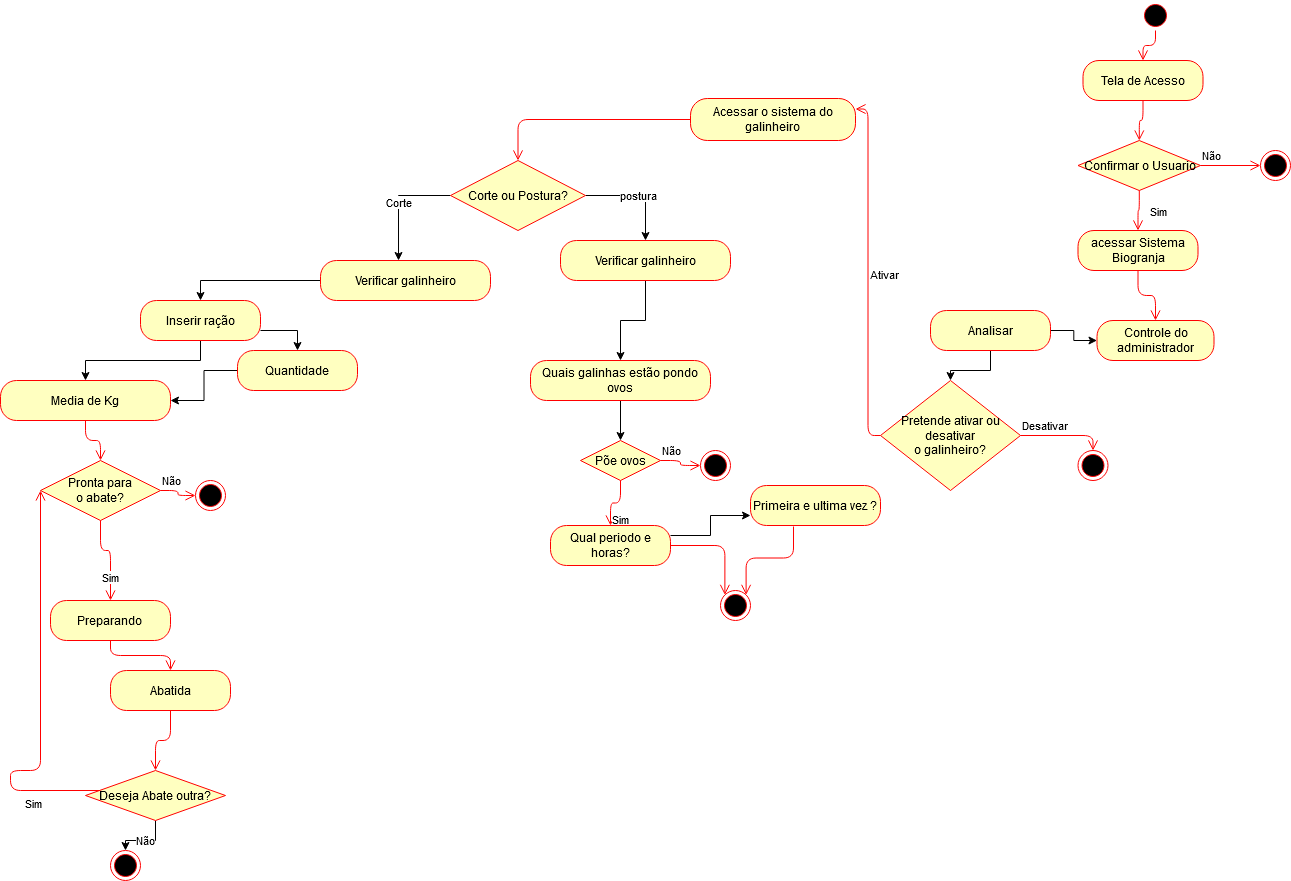

The diagram above was exported from draw.io. Its source (the exported page's mxGraphModel, read from the mxfile embedded in the PNG):
<mxGraphModel dx="1935" dy="513" grid="1" gridSize="10" guides="1" tooltips="1" connect="1" arrows="1" fold="1" page="1" pageScale="1" pageWidth="827" pageHeight="1169" math="0" shadow="0">
  <root>
    <mxCell id="0" />
    <mxCell id="1" parent="0" />
    <mxCell id="LvG3lKrRs8e7AAPgZoxf-6" value="" style="ellipse;html=1;shape=startState;fillColor=#000000;strokeColor=#ff0000;" parent="1" vertex="1">
      <mxGeometry x="430" y="40" width="30" height="30" as="geometry" />
    </mxCell>
    <mxCell id="LvG3lKrRs8e7AAPgZoxf-7" value="" style="edgeStyle=orthogonalEdgeStyle;html=1;verticalAlign=bottom;endArrow=open;endSize=8;strokeColor=#ff0000;entryX=0.5;entryY=0;entryDx=0;entryDy=0;" parent="1" source="LvG3lKrRs8e7AAPgZoxf-6" edge="1" target="LvG3lKrRs8e7AAPgZoxf-8">
      <mxGeometry relative="1" as="geometry">
        <mxPoint x="445" y="130" as="targetPoint" />
      </mxGeometry>
    </mxCell>
    <mxCell id="LvG3lKrRs8e7AAPgZoxf-8" value="Tela de Acesso" style="rounded=1;whiteSpace=wrap;html=1;arcSize=40;fontColor=#000000;fillColor=#ffffc0;strokeColor=#ff0000;" parent="1" vertex="1">
      <mxGeometry x="372.5" y="100" width="120" height="40" as="geometry" />
    </mxCell>
    <mxCell id="LvG3lKrRs8e7AAPgZoxf-9" value="" style="edgeStyle=orthogonalEdgeStyle;html=1;verticalAlign=bottom;endArrow=open;endSize=8;strokeColor=#ff0000;" parent="1" source="LvG3lKrRs8e7AAPgZoxf-8" target="LvG3lKrRs8e7AAPgZoxf-10" edge="1">
      <mxGeometry relative="1" as="geometry">
        <mxPoint x="445" y="230" as="targetPoint" />
      </mxGeometry>
    </mxCell>
    <mxCell id="LvG3lKrRs8e7AAPgZoxf-10" value="Confirmar o Usuario" style="rhombus;whiteSpace=wrap;html=1;fillColor=#ffffc0;strokeColor=#ff0000;" parent="1" vertex="1">
      <mxGeometry x="367.5" y="180" width="122.5" height="50" as="geometry" />
    </mxCell>
    <mxCell id="LvG3lKrRs8e7AAPgZoxf-11" value="Não" style="edgeStyle=orthogonalEdgeStyle;html=1;align=left;verticalAlign=bottom;endArrow=open;endSize=8;strokeColor=#ff0000;entryX=0;entryY=0.5;entryDx=0;entryDy=0;" parent="1" source="LvG3lKrRs8e7AAPgZoxf-10" target="LvG3lKrRs8e7AAPgZoxf-15" edge="1">
      <mxGeometry x="-1" relative="1" as="geometry">
        <mxPoint x="290" y="300" as="targetPoint" />
      </mxGeometry>
    </mxCell>
    <mxCell id="LvG3lKrRs8e7AAPgZoxf-12" value="Sim" style="edgeStyle=orthogonalEdgeStyle;html=1;align=left;verticalAlign=top;endArrow=open;endSize=8;strokeColor=#ff0000;" parent="1" source="LvG3lKrRs8e7AAPgZoxf-10" target="LvG3lKrRs8e7AAPgZoxf-21" edge="1">
      <mxGeometry x="-0.6017" y="9" relative="1" as="geometry">
        <mxPoint x="431" y="380" as="targetPoint" />
        <mxPoint as="offset" />
      </mxGeometry>
    </mxCell>
    <mxCell id="LvG3lKrRs8e7AAPgZoxf-15" value="" style="ellipse;html=1;shape=endState;fillColor=#000000;strokeColor=#ff0000;" parent="1" vertex="1">
      <mxGeometry x="550" y="190" width="30" height="30" as="geometry" />
    </mxCell>
    <mxCell id="LvG3lKrRs8e7AAPgZoxf-20" value="Controle do administrador" style="rounded=1;whiteSpace=wrap;html=1;arcSize=40;fontColor=#000000;fillColor=#ffffc0;strokeColor=#ff0000;" parent="1" vertex="1">
      <mxGeometry x="386.5" y="360" width="117" height="40" as="geometry" />
    </mxCell>
    <mxCell id="LvG3lKrRs8e7AAPgZoxf-21" value="acessar Sistema Biogranja" style="rounded=1;whiteSpace=wrap;html=1;arcSize=40;fontColor=#000000;fillColor=#ffffc0;strokeColor=#ff0000;" parent="1" vertex="1">
      <mxGeometry x="367.5" y="270" width="120" height="40" as="geometry" />
    </mxCell>
    <mxCell id="LvG3lKrRs8e7AAPgZoxf-22" value="" style="edgeStyle=orthogonalEdgeStyle;html=1;verticalAlign=bottom;endArrow=open;endSize=8;strokeColor=#ff0000;" parent="1" source="LvG3lKrRs8e7AAPgZoxf-21" target="LvG3lKrRs8e7AAPgZoxf-20" edge="1">
      <mxGeometry relative="1" as="geometry">
        <mxPoint x="470" y="550" as="targetPoint" />
      </mxGeometry>
    </mxCell>
    <mxCell id="LvG3lKrRs8e7AAPgZoxf-24" value="&lt;div&gt;Pretende ativar ou desativar&lt;/div&gt;&lt;div&gt; o galinheiro?&lt;/div&gt;" style="rhombus;whiteSpace=wrap;html=1;fillColor=#ffffc0;strokeColor=#ff0000;" parent="1" vertex="1">
      <mxGeometry x="170" y="420" width="140" height="110" as="geometry" />
    </mxCell>
    <mxCell id="LvG3lKrRs8e7AAPgZoxf-25" value="Desativar" style="edgeStyle=orthogonalEdgeStyle;html=1;align=left;verticalAlign=bottom;endArrow=open;endSize=8;strokeColor=#ff0000;entryX=0.5;entryY=0;entryDx=0;entryDy=0;" parent="1" source="LvG3lKrRs8e7AAPgZoxf-24" target="LvG3lKrRs8e7AAPgZoxf-27" edge="1">
      <mxGeometry x="-1" relative="1" as="geometry">
        <mxPoint x="250" y="850" as="targetPoint" />
      </mxGeometry>
    </mxCell>
    <mxCell id="LvG3lKrRs8e7AAPgZoxf-26" value="Ativar" style="edgeStyle=orthogonalEdgeStyle;html=1;align=left;verticalAlign=top;endArrow=open;endSize=8;strokeColor=#ff0000;entryX=1;entryY=0.25;entryDx=0;entryDy=0;" parent="1" source="LvG3lKrRs8e7AAPgZoxf-24" target="LvG3lKrRs8e7AAPgZoxf-63" edge="1">
      <mxGeometry x="0.0667" relative="1" as="geometry">
        <mxPoint x="140" y="950" as="targetPoint" />
        <mxPoint as="offset" />
      </mxGeometry>
    </mxCell>
    <mxCell id="LvG3lKrRs8e7AAPgZoxf-27" value="" style="ellipse;html=1;shape=endState;fillColor=#000000;strokeColor=#ff0000;" parent="1" vertex="1">
      <mxGeometry x="367.5" y="490" width="30" height="30" as="geometry" />
    </mxCell>
    <mxCell id="LvG3lKrRs8e7AAPgZoxf-28" style="edgeStyle=orthogonalEdgeStyle;rounded=0;orthogonalLoop=1;jettySize=auto;html=1;entryX=0;entryY=0.5;entryDx=0;entryDy=0;" parent="1" source="LvG3lKrRs8e7AAPgZoxf-29" target="LvG3lKrRs8e7AAPgZoxf-20" edge="1">
      <mxGeometry relative="1" as="geometry">
        <mxPoint x="680" y="630" as="targetPoint" />
      </mxGeometry>
    </mxCell>
    <mxCell id="LvG3lKrRs8e7AAPgZoxf-31" style="edgeStyle=orthogonalEdgeStyle;rounded=0;orthogonalLoop=1;jettySize=auto;html=1;" parent="1" source="LvG3lKrRs8e7AAPgZoxf-29" target="LvG3lKrRs8e7AAPgZoxf-24" edge="1">
      <mxGeometry relative="1" as="geometry" />
    </mxCell>
    <mxCell id="LvG3lKrRs8e7AAPgZoxf-29" value="Analisar" style="rounded=1;whiteSpace=wrap;html=1;arcSize=40;fontColor=#000000;fillColor=#ffffc0;strokeColor=#ff0000;" parent="1" vertex="1">
      <mxGeometry x="220" y="350" width="120" height="40" as="geometry" />
    </mxCell>
    <mxCell id="LvG3lKrRs8e7AAPgZoxf-35" value="Corte" style="edgeStyle=orthogonalEdgeStyle;rounded=0;orthogonalLoop=1;jettySize=auto;html=1;exitX=0;exitY=0.5;exitDx=0;exitDy=0;entryX=0.459;entryY=0;entryDx=0;entryDy=0;entryPerimeter=0;" parent="1" source="LvG3lKrRs8e7AAPgZoxf-37" target="LvG3lKrRs8e7AAPgZoxf-39" edge="1">
      <mxGeometry relative="1" as="geometry">
        <mxPoint x="-940" y="1380" as="targetPoint" />
      </mxGeometry>
    </mxCell>
    <mxCell id="LvG3lKrRs8e7AAPgZoxf-36" value="postura" style="edgeStyle=orthogonalEdgeStyle;rounded=0;orthogonalLoop=1;jettySize=auto;html=1;exitX=1;exitY=0.5;exitDx=0;exitDy=0;" parent="1" source="LvG3lKrRs8e7AAPgZoxf-37" target="LvG3lKrRs8e7AAPgZoxf-40" edge="1">
      <mxGeometry relative="1" as="geometry">
        <mxPoint x="-350" y="1420" as="targetPoint" />
      </mxGeometry>
    </mxCell>
    <mxCell id="LvG3lKrRs8e7AAPgZoxf-37" value="Corte ou Postura?" style="rhombus;whiteSpace=wrap;html=1;fillColor=#ffffc0;strokeColor=#ff0000;" parent="1" vertex="1">
      <mxGeometry x="-260" y="200" width="135" height="70" as="geometry" />
    </mxCell>
    <mxCell id="LvG3lKrRs8e7AAPgZoxf-38" style="edgeStyle=orthogonalEdgeStyle;rounded=0;orthogonalLoop=1;jettySize=auto;html=1;entryX=0.5;entryY=0;entryDx=0;entryDy=0;" parent="1" source="LvG3lKrRs8e7AAPgZoxf-39" target="LvG3lKrRs8e7AAPgZoxf-62" edge="1">
      <mxGeometry relative="1" as="geometry">
        <mxPoint x="-990" y="1490" as="targetPoint" />
      </mxGeometry>
    </mxCell>
    <mxCell id="LvG3lKrRs8e7AAPgZoxf-39" value="Verificar galinheiro" style="rounded=1;whiteSpace=wrap;html=1;arcSize=40;fontColor=#000000;fillColor=#ffffc0;strokeColor=#ff0000;" parent="1" vertex="1">
      <mxGeometry x="-390" y="300" width="170" height="40" as="geometry" />
    </mxCell>
    <mxCell id="LvG3lKrRs8e7AAPgZoxf-70" style="edgeStyle=orthogonalEdgeStyle;rounded=0;orthogonalLoop=1;jettySize=auto;html=1;entryX=0.5;entryY=0;entryDx=0;entryDy=0;" parent="1" source="LvG3lKrRs8e7AAPgZoxf-40" target="LvG3lKrRs8e7AAPgZoxf-42" edge="1">
      <mxGeometry relative="1" as="geometry" />
    </mxCell>
    <mxCell id="LvG3lKrRs8e7AAPgZoxf-40" value="Verificar galinheiro" style="rounded=1;whiteSpace=wrap;html=1;arcSize=40;fontColor=#000000;fillColor=#ffffc0;strokeColor=#ff0000;" parent="1" vertex="1">
      <mxGeometry x="-150" y="280" width="170" height="40" as="geometry" />
    </mxCell>
    <mxCell id="LvG3lKrRs8e7AAPgZoxf-41" style="edgeStyle=orthogonalEdgeStyle;rounded=0;orthogonalLoop=1;jettySize=auto;html=1;entryX=0.5;entryY=0;entryDx=0;entryDy=0;" parent="1" source="LvG3lKrRs8e7AAPgZoxf-42" target="LvG3lKrRs8e7AAPgZoxf-43" edge="1">
      <mxGeometry relative="1" as="geometry" />
    </mxCell>
    <mxCell id="LvG3lKrRs8e7AAPgZoxf-42" value="Quais galinhas estão pondo ovos" style="rounded=1;whiteSpace=wrap;html=1;arcSize=40;fontColor=#000000;fillColor=#ffffc0;strokeColor=#ff0000;" parent="1" vertex="1">
      <mxGeometry x="-180" y="400" width="180" height="40" as="geometry" />
    </mxCell>
    <mxCell id="LvG3lKrRs8e7AAPgZoxf-43" value="Põe ovos" style="rhombus;whiteSpace=wrap;html=1;fillColor=#ffffc0;strokeColor=#ff0000;" parent="1" vertex="1">
      <mxGeometry x="-130" y="480" width="80" height="40" as="geometry" />
    </mxCell>
    <mxCell id="LvG3lKrRs8e7AAPgZoxf-44" value="Não" style="edgeStyle=orthogonalEdgeStyle;html=1;align=left;verticalAlign=bottom;endArrow=open;endSize=8;strokeColor=#ff0000;entryX=0;entryY=0.5;entryDx=0;entryDy=0;" parent="1" source="LvG3lKrRs8e7AAPgZoxf-43" target="LvG3lKrRs8e7AAPgZoxf-46" edge="1">
      <mxGeometry x="-1" relative="1" as="geometry">
        <mxPoint x="-180" y="1830" as="targetPoint" />
      </mxGeometry>
    </mxCell>
    <mxCell id="LvG3lKrRs8e7AAPgZoxf-45" value="Sim" style="edgeStyle=orthogonalEdgeStyle;html=1;align=left;verticalAlign=top;endArrow=open;endSize=8;strokeColor=#ff0000;entryX=0.5;entryY=0;entryDx=0;entryDy=0;" parent="1" source="LvG3lKrRs8e7AAPgZoxf-43" target="LvG3lKrRs8e7AAPgZoxf-48" edge="1">
      <mxGeometry x="0.3103" relative="1" as="geometry">
        <mxPoint x="-380" y="1890" as="targetPoint" />
        <mxPoint as="offset" />
      </mxGeometry>
    </mxCell>
    <mxCell id="LvG3lKrRs8e7AAPgZoxf-46" value="" style="ellipse;html=1;shape=endState;fillColor=#000000;strokeColor=#ff0000;" parent="1" vertex="1">
      <mxGeometry x="-10" y="490" width="30" height="30" as="geometry" />
    </mxCell>
    <mxCell id="LvG3lKrRs8e7AAPgZoxf-47" style="edgeStyle=orthogonalEdgeStyle;rounded=0;orthogonalLoop=1;jettySize=auto;html=1;exitX=1;exitY=0.25;exitDx=0;exitDy=0;entryX=0;entryY=0.75;entryDx=0;entryDy=0;" parent="1" source="LvG3lKrRs8e7AAPgZoxf-48" target="LvG3lKrRs8e7AAPgZoxf-50" edge="1">
      <mxGeometry relative="1" as="geometry">
        <mxPoint x="-230" y="1717" as="targetPoint" />
      </mxGeometry>
    </mxCell>
    <mxCell id="LvG3lKrRs8e7AAPgZoxf-48" value="Qual periodo e horas?" style="rounded=1;whiteSpace=wrap;html=1;arcSize=40;fontColor=#000000;fillColor=#ffffc0;strokeColor=#ff0000;" parent="1" vertex="1">
      <mxGeometry x="-160" y="565" width="120" height="40" as="geometry" />
    </mxCell>
    <mxCell id="LvG3lKrRs8e7AAPgZoxf-49" value="" style="edgeStyle=orthogonalEdgeStyle;html=1;verticalAlign=bottom;endArrow=open;endSize=8;strokeColor=#ff0000;entryX=0;entryY=0;entryDx=0;entryDy=0;" parent="1" source="LvG3lKrRs8e7AAPgZoxf-48" target="LvG3lKrRs8e7AAPgZoxf-69" edge="1">
      <mxGeometry relative="1" as="geometry">
        <mxPoint x="45" y="1820" as="targetPoint" />
      </mxGeometry>
    </mxCell>
    <mxCell id="LvG3lKrRs8e7AAPgZoxf-50" value="Primeira e ultima vez ?" style="rounded=1;whiteSpace=wrap;html=1;arcSize=40;fontColor=#000000;fillColor=#ffffc0;strokeColor=#ff0000;" parent="1" vertex="1">
      <mxGeometry x="40" y="525" width="130" height="40" as="geometry" />
    </mxCell>
    <mxCell id="LvG3lKrRs8e7AAPgZoxf-51" value="" style="edgeStyle=orthogonalEdgeStyle;html=1;verticalAlign=bottom;endArrow=open;endSize=8;strokeColor=#ff0000;entryX=1;entryY=0;entryDx=0;entryDy=0;exitX=0.331;exitY=1.025;exitDx=0;exitDy=0;exitPerimeter=0;" parent="1" source="LvG3lKrRs8e7AAPgZoxf-50" target="LvG3lKrRs8e7AAPgZoxf-69" edge="1">
      <mxGeometry relative="1" as="geometry">
        <mxPoint x="75" y="1820" as="targetPoint" />
        <mxPoint x="-230" y="1727" as="sourcePoint" />
      </mxGeometry>
    </mxCell>
    <mxCell id="LvG3lKrRs8e7AAPgZoxf-52" value="" style="edgeStyle=orthogonalEdgeStyle;rounded=0;orthogonalLoop=1;jettySize=auto;html=1;exitX=1;exitY=0.75;exitDx=0;exitDy=0;" parent="1" source="LvG3lKrRs8e7AAPgZoxf-62" target="LvG3lKrRs8e7AAPgZoxf-53" edge="1">
      <mxGeometry relative="1" as="geometry">
        <mxPoint x="-930" y="1560" as="sourcePoint" />
      </mxGeometry>
    </mxCell>
    <mxCell id="ULmhZg5XeaxvAxI6dU2f-4" style="edgeStyle=orthogonalEdgeStyle;rounded=0;orthogonalLoop=1;jettySize=auto;html=1;" parent="1" source="LvG3lKrRs8e7AAPgZoxf-53" target="LvG3lKrRs8e7AAPgZoxf-54" edge="1">
      <mxGeometry relative="1" as="geometry" />
    </mxCell>
    <mxCell id="LvG3lKrRs8e7AAPgZoxf-53" value="Quantidade " style="rounded=1;whiteSpace=wrap;html=1;arcSize=40;fontColor=#000000;fillColor=#ffffc0;strokeColor=#ff0000;" parent="1" vertex="1">
      <mxGeometry x="-473" y="390" width="120" height="40" as="geometry" />
    </mxCell>
    <mxCell id="LvG3lKrRs8e7AAPgZoxf-54" value="Media de Kg" style="rounded=1;whiteSpace=wrap;html=1;arcSize=40;fontColor=#000000;fillColor=#ffffc0;strokeColor=#ff0000;" parent="1" vertex="1">
      <mxGeometry x="-710" y="420" width="170" height="40" as="geometry" />
    </mxCell>
    <mxCell id="LvG3lKrRs8e7AAPgZoxf-55" value="" style="edgeStyle=orthogonalEdgeStyle;html=1;verticalAlign=bottom;endArrow=open;endSize=8;strokeColor=#ff0000;" parent="1" source="LvG3lKrRs8e7AAPgZoxf-54" target="LvG3lKrRs8e7AAPgZoxf-56" edge="1">
      <mxGeometry relative="1" as="geometry">
        <mxPoint x="-880" y="1930" as="targetPoint" />
      </mxGeometry>
    </mxCell>
    <mxCell id="LvG3lKrRs8e7AAPgZoxf-56" value="&lt;div&gt;Pronta para &lt;br&gt;&lt;/div&gt;&lt;div&gt;o abate? &lt;/div&gt;" style="rhombus;whiteSpace=wrap;html=1;fillColor=#ffffc0;strokeColor=#ff0000;" parent="1" vertex="1">
      <mxGeometry x="-670" y="500" width="120" height="60" as="geometry" />
    </mxCell>
    <mxCell id="LvG3lKrRs8e7AAPgZoxf-57" value="&lt;div&gt;Não&lt;/div&gt;" style="edgeStyle=orthogonalEdgeStyle;html=1;align=left;verticalAlign=bottom;endArrow=open;endSize=8;strokeColor=#ff0000;entryX=0;entryY=0.5;entryDx=0;entryDy=0;" parent="1" source="LvG3lKrRs8e7AAPgZoxf-56" target="ULmhZg5XeaxvAxI6dU2f-1" edge="1">
      <mxGeometry x="-1" relative="1" as="geometry">
        <mxPoint x="-427" y="1714" as="targetPoint" />
      </mxGeometry>
    </mxCell>
    <mxCell id="LvG3lKrRs8e7AAPgZoxf-58" value="Sim" style="edgeStyle=orthogonalEdgeStyle;html=1;align=left;verticalAlign=top;endArrow=open;endSize=8;strokeColor=#ff0000;entryX=0.5;entryY=0;entryDx=0;entryDy=0;" parent="1" source="LvG3lKrRs8e7AAPgZoxf-56" target="LvG3lKrRs8e7AAPgZoxf-60" edge="1">
      <mxGeometry x="0.2" y="-10" relative="1" as="geometry">
        <mxPoint x="-940" y="2060" as="targetPoint" />
        <mxPoint as="offset" />
        <Array as="points">
          <mxPoint x="-610" y="590" />
          <mxPoint x="-600" y="590" />
        </Array>
      </mxGeometry>
    </mxCell>
    <mxCell id="LvG3lKrRs8e7AAPgZoxf-60" value="&lt;div&gt;Preparando &lt;br&gt;&lt;/div&gt;" style="rounded=1;whiteSpace=wrap;html=1;arcSize=40;fontColor=#000000;fillColor=#ffffc0;strokeColor=#ff0000;" parent="1" vertex="1">
      <mxGeometry x="-660" y="640" width="120" height="40" as="geometry" />
    </mxCell>
    <mxCell id="LvG3lKrRs8e7AAPgZoxf-61" value="" style="edgeStyle=orthogonalEdgeStyle;html=1;verticalAlign=bottom;endArrow=open;endSize=8;strokeColor=#ff0000;entryX=0.5;entryY=0;entryDx=0;entryDy=0;" parent="1" source="LvG3lKrRs8e7AAPgZoxf-60" target="LvG3lKrRs8e7AAPgZoxf-65" edge="1">
      <mxGeometry relative="1" as="geometry">
        <mxPoint x="-920" y="2060" as="targetPoint" />
      </mxGeometry>
    </mxCell>
    <mxCell id="ULmhZg5XeaxvAxI6dU2f-2" style="edgeStyle=orthogonalEdgeStyle;rounded=0;orthogonalLoop=1;jettySize=auto;html=1;" parent="1" source="LvG3lKrRs8e7AAPgZoxf-62" target="LvG3lKrRs8e7AAPgZoxf-54" edge="1">
      <mxGeometry relative="1" as="geometry" />
    </mxCell>
    <mxCell id="LvG3lKrRs8e7AAPgZoxf-62" value="Inserir ração" style="rounded=1;whiteSpace=wrap;html=1;arcSize=40;fontColor=#000000;fillColor=#ffffc0;strokeColor=#ff0000;" parent="1" vertex="1">
      <mxGeometry x="-570" y="340" width="120" height="40" as="geometry" />
    </mxCell>
    <mxCell id="LvG3lKrRs8e7AAPgZoxf-63" value="Acessar o sistema do galinheiro" style="rounded=1;whiteSpace=wrap;html=1;arcSize=40;fontColor=#000000;fillColor=#ffffc0;strokeColor=#ff0000;" parent="1" vertex="1">
      <mxGeometry x="-20" y="138" width="165" height="42" as="geometry" />
    </mxCell>
    <mxCell id="LvG3lKrRs8e7AAPgZoxf-64" value="" style="edgeStyle=orthogonalEdgeStyle;html=1;verticalAlign=bottom;endArrow=open;endSize=8;strokeColor=#ff0000;entryX=0.5;entryY=0;entryDx=0;entryDy=0;" parent="1" source="LvG3lKrRs8e7AAPgZoxf-63" target="LvG3lKrRs8e7AAPgZoxf-37" edge="1">
      <mxGeometry relative="1" as="geometry">
        <mxPoint x="-585" y="1050" as="targetPoint" />
      </mxGeometry>
    </mxCell>
    <mxCell id="LvG3lKrRs8e7AAPgZoxf-65" value="Abatida" style="rounded=1;whiteSpace=wrap;html=1;arcSize=40;fontColor=#000000;fillColor=#ffffc0;strokeColor=#ff0000;" parent="1" vertex="1">
      <mxGeometry x="-600" y="710" width="120" height="40" as="geometry" />
    </mxCell>
    <mxCell id="LvG3lKrRs8e7AAPgZoxf-66" value="" style="edgeStyle=orthogonalEdgeStyle;html=1;verticalAlign=bottom;endArrow=open;endSize=8;strokeColor=#ff0000;entryX=0.5;entryY=0;entryDx=0;entryDy=0;" parent="1" source="LvG3lKrRs8e7AAPgZoxf-65" target="LvG3lKrRs8e7AAPgZoxf-67" edge="1">
      <mxGeometry relative="1" as="geometry">
        <mxPoint x="-935" y="2150" as="targetPoint" />
      </mxGeometry>
    </mxCell>
    <mxCell id="ULmhZg5XeaxvAxI6dU2f-5" value="Não" style="edgeStyle=orthogonalEdgeStyle;rounded=0;orthogonalLoop=1;jettySize=auto;html=1;exitX=0.5;exitY=1;exitDx=0;exitDy=0;entryX=0.5;entryY=0;entryDx=0;entryDy=0;" parent="1" source="LvG3lKrRs8e7AAPgZoxf-67" target="ULmhZg5XeaxvAxI6dU2f-6" edge="1">
      <mxGeometry relative="1" as="geometry">
        <mxPoint x="-590" y="2290" as="targetPoint" />
      </mxGeometry>
    </mxCell>
    <mxCell id="LvG3lKrRs8e7AAPgZoxf-67" value="Deseja Abate outra?" style="rhombus;whiteSpace=wrap;html=1;fillColor=#ffffc0;strokeColor=#ff0000;" parent="1" vertex="1">
      <mxGeometry x="-625" y="810" width="140" height="50" as="geometry" />
    </mxCell>
    <mxCell id="LvG3lKrRs8e7AAPgZoxf-68" value="Sim" style="edgeStyle=orthogonalEdgeStyle;html=1;align=left;verticalAlign=top;endArrow=open;endSize=8;strokeColor=#ff0000;entryX=0;entryY=0.5;entryDx=0;entryDy=0;" parent="1" source="LvG3lKrRs8e7AAPgZoxf-67" target="LvG3lKrRs8e7AAPgZoxf-56" edge="1">
      <mxGeometry x="-0.6364" relative="1" as="geometry">
        <mxPoint x="-1110" y="1821" as="targetPoint" />
        <Array as="points">
          <mxPoint x="-700" y="830" />
          <mxPoint x="-700" y="810" />
          <mxPoint x="-670" y="810" />
        </Array>
        <mxPoint as="offset" />
      </mxGeometry>
    </mxCell>
    <mxCell id="LvG3lKrRs8e7AAPgZoxf-69" value="" style="ellipse;html=1;shape=endState;fillColor=#000000;strokeColor=#ff0000;" parent="1" vertex="1">
      <mxGeometry x="10" y="630" width="30" height="30" as="geometry" />
    </mxCell>
    <mxCell id="ULmhZg5XeaxvAxI6dU2f-1" value="" style="ellipse;html=1;shape=endState;fillColor=#000000;strokeColor=#ff0000;" parent="1" vertex="1">
      <mxGeometry x="-515" y="520" width="30" height="30" as="geometry" />
    </mxCell>
    <mxCell id="ULmhZg5XeaxvAxI6dU2f-6" value="" style="ellipse;html=1;shape=endState;fillColor=#000000;strokeColor=#ff0000;" parent="1" vertex="1">
      <mxGeometry x="-600" y="890" width="30" height="30" as="geometry" />
    </mxCell>
  </root>
</mxGraphModel>